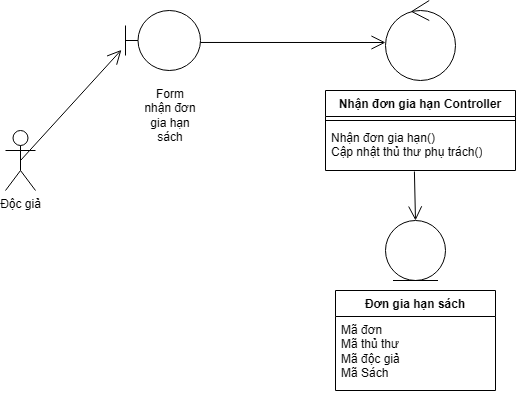

The diagram above was exported from draw.io. Its source (the exported page's mxGraphModel, read from the mxfile embedded in the PNG):
<mxGraphModel dx="1396" dy="569" grid="1" gridSize="10" guides="1" tooltips="1" connect="1" arrows="1" fold="1" page="1" pageScale="1" pageWidth="827" pageHeight="1169" math="0" shadow="0">
  <root>
    <mxCell id="WIyWlLk6GJQsqaUBKTNV-0" />
    <mxCell id="WIyWlLk6GJQsqaUBKTNV-1" parent="WIyWlLk6GJQsqaUBKTNV-0" />
    <mxCell id="BugO1Pp6CK7LGpm3gLKA-0" value="Độc giả" style="shape=umlActor;verticalLabelPosition=bottom;verticalAlign=top;html=1;outlineConnect=0;" parent="WIyWlLk6GJQsqaUBKTNV-1" vertex="1">
      <mxGeometry x="160" y="360" width="30" height="60" as="geometry" />
    </mxCell>
    <mxCell id="BugO1Pp6CK7LGpm3gLKA-1" value="" style="shape=umlBoundary;whiteSpace=wrap;html=1;" parent="WIyWlLk6GJQsqaUBKTNV-1" vertex="1">
      <mxGeometry x="280" y="240" width="75" height="60" as="geometry" />
    </mxCell>
    <mxCell id="BugO1Pp6CK7LGpm3gLKA-8" value="Form nhận đơn gia hạn sách" style="text;html=1;align=center;verticalAlign=middle;whiteSpace=wrap;rounded=0;" parent="WIyWlLk6GJQsqaUBKTNV-1" vertex="1">
      <mxGeometry x="295" y="330" width="60" height="30" as="geometry" />
    </mxCell>
    <mxCell id="BugO1Pp6CK7LGpm3gLKA-9" value="" style="ellipse;shape=umlControl;whiteSpace=wrap;html=1;" parent="WIyWlLk6GJQsqaUBKTNV-1" vertex="1">
      <mxGeometry x="540" y="230" width="70" height="80" as="geometry" />
    </mxCell>
    <mxCell id="BugO1Pp6CK7LGpm3gLKA-11" value="Nhận đơn gia hạn Controller" style="swimlane;fontStyle=1;align=center;verticalAlign=top;childLayout=stackLayout;horizontal=1;startSize=26;horizontalStack=0;resizeParent=1;resizeParentMax=0;resizeLast=0;collapsible=1;marginBottom=0;whiteSpace=wrap;html=1;" parent="WIyWlLk6GJQsqaUBKTNV-1" vertex="1">
      <mxGeometry x="480" y="320" width="190" height="80" as="geometry" />
    </mxCell>
    <mxCell id="BugO1Pp6CK7LGpm3gLKA-13" value="" style="line;strokeWidth=1;fillColor=none;align=left;verticalAlign=middle;spacingTop=-1;spacingLeft=3;spacingRight=3;rotatable=0;labelPosition=right;points=[];portConstraint=eastwest;strokeColor=inherit;" parent="BugO1Pp6CK7LGpm3gLKA-11" vertex="1">
      <mxGeometry y="26" width="190" height="8" as="geometry" />
    </mxCell>
    <mxCell id="BugO1Pp6CK7LGpm3gLKA-14" value="Nhận đơn gia hạn()&lt;div&gt;Cập nhật thủ thư phụ trách()&lt;/div&gt;" style="text;strokeColor=none;fillColor=none;align=left;verticalAlign=top;spacingLeft=4;spacingRight=4;overflow=hidden;rotatable=0;points=[[0,0.5],[1,0.5]];portConstraint=eastwest;whiteSpace=wrap;html=1;" parent="BugO1Pp6CK7LGpm3gLKA-11" vertex="1">
      <mxGeometry y="34" width="190" height="46" as="geometry" />
    </mxCell>
    <mxCell id="BugO1Pp6CK7LGpm3gLKA-15" value="Đơn gia hạn sách" style="swimlane;fontStyle=1;align=center;verticalAlign=top;childLayout=stackLayout;horizontal=1;startSize=26;horizontalStack=0;resizeParent=1;resizeParentMax=0;resizeLast=0;collapsible=1;marginBottom=0;whiteSpace=wrap;html=1;" parent="WIyWlLk6GJQsqaUBKTNV-1" vertex="1">
      <mxGeometry x="490" y="520" width="160" height="100" as="geometry" />
    </mxCell>
    <mxCell id="_IfpremdE6yMiycBBw8o-0" value="&lt;div&gt;Mã đơn&lt;/div&gt;Mã thủ thư&lt;div&gt;Mã độc giả&lt;/div&gt;&lt;div&gt;Mã Sách&lt;/div&gt;" style="text;strokeColor=none;fillColor=none;align=left;verticalAlign=top;spacingLeft=4;spacingRight=4;overflow=hidden;rotatable=0;points=[[0,0.5],[1,0.5]];portConstraint=eastwest;whiteSpace=wrap;html=1;" parent="BugO1Pp6CK7LGpm3gLKA-15" vertex="1">
      <mxGeometry y="26" width="160" height="74" as="geometry" />
    </mxCell>
    <mxCell id="BugO1Pp6CK7LGpm3gLKA-18" value="" style="endArrow=open;endFill=1;endSize=12;html=1;rounded=0;exitX=0.468;exitY=1.022;exitDx=0;exitDy=0;exitPerimeter=0;entryX=0.5;entryY=0;entryDx=0;entryDy=0;" parent="WIyWlLk6GJQsqaUBKTNV-1" source="BugO1Pp6CK7LGpm3gLKA-14" target="BugO1Pp6CK7LGpm3gLKA-54" edge="1">
      <mxGeometry width="160" relative="1" as="geometry">
        <mxPoint x="330" y="440" as="sourcePoint" />
        <mxPoint x="600" y="440" as="targetPoint" />
      </mxGeometry>
    </mxCell>
    <mxCell id="BugO1Pp6CK7LGpm3gLKA-19" value="" style="endArrow=open;endFill=1;endSize=12;html=1;rounded=0;exitX=1;exitY=0.533;exitDx=0;exitDy=0;exitPerimeter=0;entryX=0;entryY=0.525;entryDx=0;entryDy=0;entryPerimeter=0;" parent="WIyWlLk6GJQsqaUBKTNV-1" source="BugO1Pp6CK7LGpm3gLKA-1" target="BugO1Pp6CK7LGpm3gLKA-9" edge="1">
      <mxGeometry width="160" relative="1" as="geometry">
        <mxPoint x="579" y="411" as="sourcePoint" />
        <mxPoint x="580" y="490" as="targetPoint" />
      </mxGeometry>
    </mxCell>
    <mxCell id="BugO1Pp6CK7LGpm3gLKA-20" value="" style="endArrow=open;endFill=1;endSize=12;html=1;rounded=0;exitX=0.5;exitY=0.5;exitDx=0;exitDy=0;exitPerimeter=0;entryX=-0.055;entryY=0.657;entryDx=0;entryDy=0;entryPerimeter=0;" parent="WIyWlLk6GJQsqaUBKTNV-1" source="BugO1Pp6CK7LGpm3gLKA-0" target="BugO1Pp6CK7LGpm3gLKA-1" edge="1">
      <mxGeometry width="160" relative="1" as="geometry">
        <mxPoint x="365" y="282" as="sourcePoint" />
        <mxPoint x="280" y="270" as="targetPoint" />
      </mxGeometry>
    </mxCell>
    <mxCell id="BugO1Pp6CK7LGpm3gLKA-54" value="" style="ellipse;shape=umlEntity;whiteSpace=wrap;html=1;" parent="WIyWlLk6GJQsqaUBKTNV-1" vertex="1">
      <mxGeometry x="540" y="450" width="60" height="60" as="geometry" />
    </mxCell>
  </root>
</mxGraphModel>